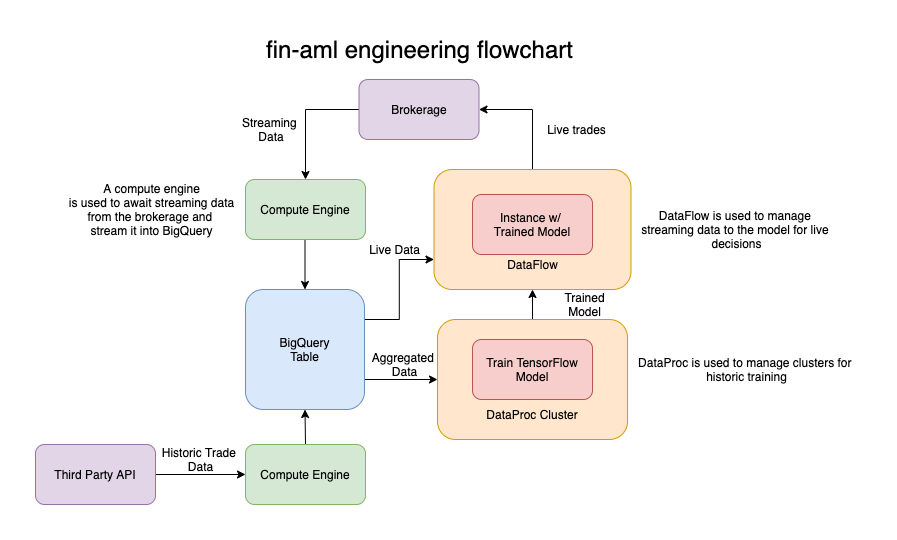

The diagram above was exported from draw.io. Its source (the exported page's mxGraphModel, read from the mxfile embedded in the PNG):
<mxGraphModel dx="1017" dy="590" grid="1" gridSize="10" guides="1" tooltips="1" connect="1" arrows="1" fold="1" page="1" pageScale="1" pageWidth="826" pageHeight="1169" background="#ffffff" math="0" shadow="0">
  <root>
    <mxCell id="0" />
    <mxCell id="1" parent="0" />
    <mxCell id="n-Y_e_CpuYFQVfPSmqDX-99" value="Trained &lt;br&gt;Model" style="text;html=1;align=center;verticalAlign=middle;resizable=0;points=[];autosize=1;" parent="1" vertex="1">
      <mxGeometry x="523" y="325" width="60" height="30" as="geometry" />
    </mxCell>
    <mxCell id="n-Y_e_CpuYFQVfPSmqDX-102" value="Live trades" style="text;html=1;align=center;verticalAlign=middle;resizable=0;points=[];autosize=1;" parent="1" vertex="1">
      <mxGeometry x="510" y="230" width="70" height="20" as="geometry" />
    </mxCell>
    <mxCell id="n-Y_e_CpuYFQVfPSmqDX-119" style="edgeStyle=orthogonalEdgeStyle;rounded=0;orthogonalLoop=1;jettySize=auto;html=1;exitX=0;exitY=0.5;exitDx=0;exitDy=0;" parent="1" source="n-Y_e_CpuYFQVfPSmqDX-103" target="n-Y_e_CpuYFQVfPSmqDX-109" edge="1">
      <mxGeometry relative="1" as="geometry" />
    </mxCell>
    <mxCell id="n-Y_e_CpuYFQVfPSmqDX-103" value="Brokerage" style="rounded=1;whiteSpace=wrap;html=1;fillColor=#e1d5e7;strokeColor=#9673a6;" parent="1" vertex="1">
      <mxGeometry x="327.5" y="190" width="120" height="60" as="geometry" />
    </mxCell>
    <mxCell id="n-Y_e_CpuYFQVfPSmqDX-121" style="edgeStyle=orthogonalEdgeStyle;rounded=0;orthogonalLoop=1;jettySize=auto;html=1;exitX=0.5;exitY=0;exitDx=0;exitDy=0;entryX=0.5;entryY=1;entryDx=0;entryDy=0;" parent="1" source="n-Y_e_CpuYFQVfPSmqDX-104" target="n-Y_e_CpuYFQVfPSmqDX-115" edge="1">
      <mxGeometry relative="1" as="geometry" />
    </mxCell>
    <mxCell id="n-Y_e_CpuYFQVfPSmqDX-104" value="&lt;br&gt;&lt;br&gt;&lt;br&gt;&lt;br&gt;&lt;br&gt;DataProc Cluster" style="rounded=1;whiteSpace=wrap;html=1;fillColor=#ffe6cc;strokeColor=#d79b00;" parent="1" vertex="1">
      <mxGeometry x="406" y="430" width="190" height="120" as="geometry" />
    </mxCell>
    <mxCell id="n-Y_e_CpuYFQVfPSmqDX-97" value="Train TensorFlow Model" style="rounded=1;whiteSpace=wrap;html=1;fillColor=#f8cecc;strokeColor=#b85450;" parent="1" vertex="1">
      <mxGeometry x="441" y="450" width="120" height="60" as="geometry" />
    </mxCell>
    <mxCell id="n-Y_e_CpuYFQVfPSmqDX-106" style="edgeStyle=orthogonalEdgeStyle;rounded=0;orthogonalLoop=1;jettySize=auto;html=1;entryX=0;entryY=0.5;entryDx=0;entryDy=0;exitX=1;exitY=0.75;exitDx=0;exitDy=0;" parent="1" source="n-Y_e_CpuYFQVfPSmqDX-105" target="n-Y_e_CpuYFQVfPSmqDX-104" edge="1">
      <mxGeometry relative="1" as="geometry" />
    </mxCell>
    <mxCell id="n-Y_e_CpuYFQVfPSmqDX-117" style="edgeStyle=orthogonalEdgeStyle;rounded=0;orthogonalLoop=1;jettySize=auto;html=1;exitX=1;exitY=0.25;exitDx=0;exitDy=0;entryX=0;entryY=0.75;entryDx=0;entryDy=0;" parent="1" source="n-Y_e_CpuYFQVfPSmqDX-105" target="n-Y_e_CpuYFQVfPSmqDX-115" edge="1">
      <mxGeometry relative="1" as="geometry" />
    </mxCell>
    <mxCell id="n-Y_e_CpuYFQVfPSmqDX-105" value="BigQuery&lt;br&gt;Table" style="rounded=1;whiteSpace=wrap;html=1;fillColor=#dae8fc;strokeColor=#6c8ebf;" parent="1" vertex="1">
      <mxGeometry x="214" y="400" width="119" height="120" as="geometry" />
    </mxCell>
    <mxCell id="n-Y_e_CpuYFQVfPSmqDX-107" value="Aggregated &lt;br&gt;Data" style="text;html=1;align=center;verticalAlign=middle;resizable=0;points=[];autosize=1;" parent="1" vertex="1">
      <mxGeometry x="333" y="460" width="80" height="30" as="geometry" />
    </mxCell>
    <mxCell id="n-Y_e_CpuYFQVfPSmqDX-112" style="edgeStyle=orthogonalEdgeStyle;rounded=0;orthogonalLoop=1;jettySize=auto;html=1;entryX=0.5;entryY=0;entryDx=0;entryDy=0;" parent="1" source="n-Y_e_CpuYFQVfPSmqDX-109" target="n-Y_e_CpuYFQVfPSmqDX-105" edge="1">
      <mxGeometry relative="1" as="geometry">
        <mxPoint x="282" y="320" as="targetPoint" />
        <Array as="points">
          <mxPoint x="274" y="340" />
          <mxPoint x="274" y="340" />
        </Array>
      </mxGeometry>
    </mxCell>
    <mxCell id="n-Y_e_CpuYFQVfPSmqDX-109" value="Compute Engine" style="rounded=1;whiteSpace=wrap;html=1;fillColor=#d5e8d4;strokeColor=#82b366;" parent="1" vertex="1">
      <mxGeometry x="214" y="290" width="120" height="60" as="geometry" />
    </mxCell>
    <mxCell id="n-Y_e_CpuYFQVfPSmqDX-111" value="Streaming&amp;nbsp;&lt;br&gt;Data" style="text;html=1;strokeColor=none;fillColor=none;align=center;verticalAlign=middle;whiteSpace=wrap;rounded=0;" parent="1" vertex="1">
      <mxGeometry x="220" y="200" width="40" height="80" as="geometry" />
    </mxCell>
    <mxCell id="n-Y_e_CpuYFQVfPSmqDX-125" style="edgeStyle=orthogonalEdgeStyle;rounded=0;orthogonalLoop=1;jettySize=auto;html=1;exitX=0.5;exitY=0;exitDx=0;exitDy=0;entryX=1;entryY=0.5;entryDx=0;entryDy=0;" parent="1" source="n-Y_e_CpuYFQVfPSmqDX-115" target="n-Y_e_CpuYFQVfPSmqDX-103" edge="1">
      <mxGeometry relative="1" as="geometry">
        <mxPoint x="501" y="200" as="targetPoint" />
      </mxGeometry>
    </mxCell>
    <mxCell id="n-Y_e_CpuYFQVfPSmqDX-115" value="&lt;br&gt;&lt;br&gt;&lt;br&gt;&lt;br&gt;&lt;br&gt;DataFlow" style="rounded=1;whiteSpace=wrap;html=1;fillColor=#ffe6cc;strokeColor=#d79b00;" parent="1" vertex="1">
      <mxGeometry x="402.5" y="280" width="197" height="120" as="geometry" />
    </mxCell>
    <mxCell id="n-Y_e_CpuYFQVfPSmqDX-116" value="Live Data" style="text;html=1;align=center;verticalAlign=middle;resizable=0;points=[];autosize=1;" parent="1" vertex="1">
      <mxGeometry x="327.5" y="350" width="70" height="20" as="geometry" />
    </mxCell>
    <mxCell id="n-Y_e_CpuYFQVfPSmqDX-120" value="Trained&lt;br&gt;Model" style="text;html=1;align=center;verticalAlign=middle;resizable=0;points=[];autosize=1;" parent="1" vertex="1">
      <mxGeometry x="523" y="400" width="60" height="30" as="geometry" />
    </mxCell>
    <mxCell id="n-Y_e_CpuYFQVfPSmqDX-122" value="DataFlow is used to manage&amp;nbsp;&lt;br&gt;streaming data to the model for live&amp;nbsp;&lt;br&gt;decisions" style="text;html=1;align=center;verticalAlign=middle;resizable=0;points=[];autosize=1;" parent="1" vertex="1">
      <mxGeometry x="599.5" y="315" width="210" height="50" as="geometry" />
    </mxCell>
    <mxCell id="n-Y_e_CpuYFQVfPSmqDX-123" value="DataProc is used to manage clusters for&amp;nbsp;&lt;br&gt;historic training" style="text;html=1;align=center;verticalAlign=middle;resizable=0;points=[];autosize=1;" parent="1" vertex="1">
      <mxGeometry x="599.5" y="465" width="230" height="30" as="geometry" />
    </mxCell>
    <mxCell id="n-Y_e_CpuYFQVfPSmqDX-124" value="A compute engine&lt;br&gt;is used to await streaming data&lt;br&gt;from the brokerage and&amp;nbsp;&lt;br&gt;stream it into BigQuery" style="text;html=1;align=center;verticalAlign=middle;resizable=0;points=[];autosize=1;" parent="1" vertex="1">
      <mxGeometry x="30" y="290" width="180" height="60" as="geometry" />
    </mxCell>
    <mxCell id="n-Y_e_CpuYFQVfPSmqDX-126" value="Instance w/&amp;nbsp;&lt;br&gt;Trained Model" style="rounded=1;whiteSpace=wrap;html=1;fillColor=#f8cecc;strokeColor=#b85450;" parent="1" vertex="1">
      <mxGeometry x="441" y="305" width="120" height="60" as="geometry" />
    </mxCell>
    <mxCell id="n-Y_e_CpuYFQVfPSmqDX-130" style="edgeStyle=orthogonalEdgeStyle;rounded=0;orthogonalLoop=1;jettySize=auto;html=1;exitX=0.5;exitY=0;exitDx=0;exitDy=0;entryX=0.5;entryY=1;entryDx=0;entryDy=0;" parent="1" source="n-Y_e_CpuYFQVfPSmqDX-129" target="n-Y_e_CpuYFQVfPSmqDX-105" edge="1">
      <mxGeometry relative="1" as="geometry" />
    </mxCell>
    <mxCell id="n-Y_e_CpuYFQVfPSmqDX-129" value="Compute Engine" style="rounded=1;whiteSpace=wrap;html=1;fillColor=#d5e8d4;strokeColor=#82b366;" parent="1" vertex="1">
      <mxGeometry x="214" y="555" width="120" height="60" as="geometry" />
    </mxCell>
    <mxCell id="n-Y_e_CpuYFQVfPSmqDX-136" style="edgeStyle=orthogonalEdgeStyle;rounded=0;orthogonalLoop=1;jettySize=auto;html=1;exitX=1;exitY=0.5;exitDx=0;exitDy=0;entryX=0;entryY=0.5;entryDx=0;entryDy=0;" parent="1" source="n-Y_e_CpuYFQVfPSmqDX-132" target="n-Y_e_CpuYFQVfPSmqDX-129" edge="1">
      <mxGeometry relative="1" as="geometry" />
    </mxCell>
    <mxCell id="n-Y_e_CpuYFQVfPSmqDX-132" value="Third Party API" style="rounded=1;whiteSpace=wrap;html=1;fillColor=#e1d5e7;strokeColor=#9673a6;" parent="1" vertex="1">
      <mxGeometry x="4" y="555" width="120" height="60" as="geometry" />
    </mxCell>
    <mxCell id="n-Y_e_CpuYFQVfPSmqDX-134" value="Historic Trade&amp;nbsp;&lt;br&gt;Data" style="text;html=1;align=center;verticalAlign=middle;resizable=0;points=[];autosize=1;" parent="1" vertex="1">
      <mxGeometry x="124" y="555" width="90" height="30" as="geometry" />
    </mxCell>
    <mxCell id="ONoUXQXPM_FXSdRMZ4zR-2" value="&lt;span style=&quot;font-size: 24px&quot;&gt;fin-aml engineering flowchart&lt;/span&gt;" style="text;html=1;align=center;verticalAlign=middle;resizable=0;points=[];autosize=1;" vertex="1" parent="1">
      <mxGeometry x="227.5" y="150" width="320" height="20" as="geometry" />
    </mxCell>
  </root>
</mxGraphModel>